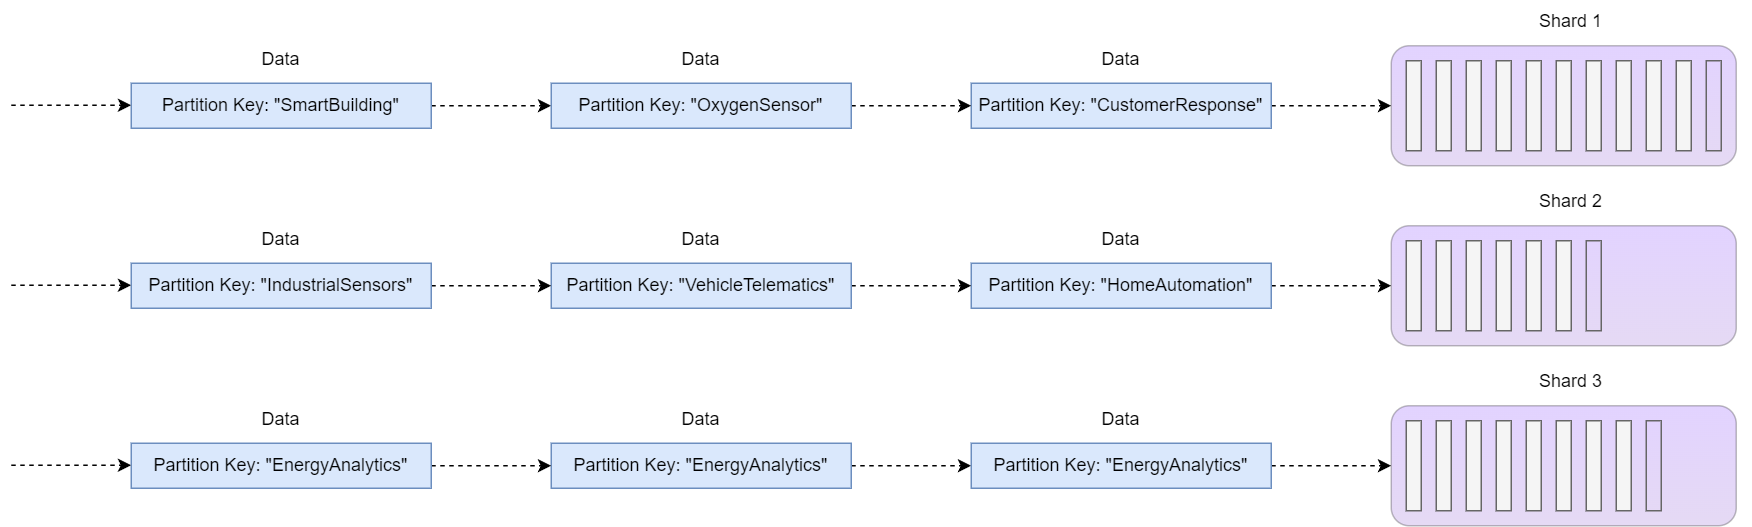

The diagram above was exported from draw.io. Its source (the exported page's mxGraphModel, read from the mxfile embedded in the PNG):
<mxGraphModel dx="1800" dy="755" grid="1" gridSize="10" guides="1" tooltips="1" connect="1" arrows="1" fold="1" page="0" pageScale="1" pageWidth="850" pageHeight="1100" math="0" shadow="0">
  <root>
    <mxCell id="0" />
    <mxCell id="1" parent="0" />
    <mxCell id="wL4R5_O28mtDgYfkZbyH-2" value="" style="rounded=1;whiteSpace=wrap;html=1;fillColor=#8C4FFF;fontColor=default;strokeColor=#000000;shadow=0;glass=0;gradientColor=#986AD4;opacity=25;verticalAlign=middle;sketch=0;gradientDirection=south;dashed=0;fontStyle=1;align=center;" parent="1" vertex="1">
      <mxGeometry x="720" y="40" width="230" height="80" as="geometry" />
    </mxCell>
    <mxCell id="wL4R5_O28mtDgYfkZbyH-4" value="" style="rounded=1;whiteSpace=wrap;html=1;fillColor=#8C4FFF;fontColor=default;strokeColor=#000000;shadow=0;glass=0;gradientColor=#986AD4;opacity=25;verticalAlign=middle;sketch=0;gradientDirection=south;dashed=0;fontStyle=1;align=center;" parent="1" vertex="1">
      <mxGeometry x="720" y="160" width="230" height="80" as="geometry" />
    </mxCell>
    <mxCell id="wL4R5_O28mtDgYfkZbyH-5" value="" style="rounded=1;whiteSpace=wrap;html=1;fillColor=#8C4FFF;fontColor=default;strokeColor=#000000;shadow=0;glass=0;gradientColor=#986AD4;opacity=25;verticalAlign=middle;sketch=0;gradientDirection=south;dashed=0;fontStyle=1;align=center;" parent="1" vertex="1">
      <mxGeometry x="720" y="280" width="230" height="80" as="geometry" />
    </mxCell>
    <mxCell id="wL4R5_O28mtDgYfkZbyH-35" value="Data" style="text;whiteSpace=wrap;align=center;" parent="1" vertex="1">
      <mxGeometry x="440" y="155" width="200" height="30" as="geometry" />
    </mxCell>
    <mxCell id="wL4R5_O28mtDgYfkZbyH-62" style="edgeStyle=orthogonalEdgeStyle;rounded=0;orthogonalLoop=1;jettySize=auto;html=1;exitX=1;exitY=0.5;exitDx=0;exitDy=0;entryX=0;entryY=0.5;entryDx=0;entryDy=0;dashed=1;" parent="1" source="wL4R5_O28mtDgYfkZbyH-37" target="wL4R5_O28mtDgYfkZbyH-4" edge="1">
      <mxGeometry relative="1" as="geometry" />
    </mxCell>
    <mxCell id="wL4R5_O28mtDgYfkZbyH-37" value="Partition Key: &quot;HomeAutomation&quot;" style="rounded=0;whiteSpace=wrap;html=1;fillColor=#dae8fc;strokeColor=#6c8ebf;" parent="1" vertex="1">
      <mxGeometry x="440" y="185" width="200" height="30" as="geometry" />
    </mxCell>
    <mxCell id="wL4R5_O28mtDgYfkZbyH-40" value="Data" style="text;whiteSpace=wrap;align=center;" parent="1" vertex="1">
      <mxGeometry x="160" y="275" width="200" height="30" as="geometry" />
    </mxCell>
    <mxCell id="wL4R5_O28mtDgYfkZbyH-85" style="edgeStyle=orthogonalEdgeStyle;rounded=0;orthogonalLoop=1;jettySize=auto;html=1;exitX=1;exitY=0.5;exitDx=0;exitDy=0;entryX=0;entryY=0.5;entryDx=0;entryDy=0;dashed=1;" parent="1" source="wL4R5_O28mtDgYfkZbyH-41" target="wL4R5_O28mtDgYfkZbyH-43" edge="1">
      <mxGeometry relative="1" as="geometry" />
    </mxCell>
    <mxCell id="wL4R5_O28mtDgYfkZbyH-41" value="Partition Key: &quot;EnergyAnalytics&lt;span style=&quot;background-color: initial;&quot;&gt;&quot;&lt;/span&gt;" style="rounded=0;whiteSpace=wrap;html=1;fillColor=#dae8fc;strokeColor=#6c8ebf;" parent="1" vertex="1">
      <mxGeometry x="160" y="305" width="200" height="30" as="geometry" />
    </mxCell>
    <mxCell id="wL4R5_O28mtDgYfkZbyH-42" value="Data" style="text;whiteSpace=wrap;align=center;" parent="1" vertex="1">
      <mxGeometry x="440" y="275" width="200" height="30" as="geometry" />
    </mxCell>
    <mxCell id="wL4R5_O28mtDgYfkZbyH-84" style="edgeStyle=orthogonalEdgeStyle;rounded=0;orthogonalLoop=1;jettySize=auto;html=1;exitX=1;exitY=0.5;exitDx=0;exitDy=0;entryX=0;entryY=0.5;entryDx=0;entryDy=0;dashed=1;" parent="1" source="wL4R5_O28mtDgYfkZbyH-43" target="wL4R5_O28mtDgYfkZbyH-5" edge="1">
      <mxGeometry relative="1" as="geometry" />
    </mxCell>
    <mxCell id="wL4R5_O28mtDgYfkZbyH-43" value="Partition Key: &quot;EnergyAnalytics&lt;span style=&quot;background-color: initial;&quot;&gt;&quot;&lt;/span&gt;" style="rounded=0;whiteSpace=wrap;html=1;fillColor=#dae8fc;strokeColor=#6c8ebf;" parent="1" vertex="1">
      <mxGeometry x="440" y="305" width="200" height="30" as="geometry" />
    </mxCell>
    <mxCell id="wL4R5_O28mtDgYfkZbyH-44" value="Data" style="text;whiteSpace=wrap;align=center;" parent="1" vertex="1">
      <mxGeometry x="440" y="35" width="200" height="30" as="geometry" />
    </mxCell>
    <mxCell id="wL4R5_O28mtDgYfkZbyH-77" style="edgeStyle=orthogonalEdgeStyle;rounded=0;orthogonalLoop=1;jettySize=auto;html=1;exitX=1;exitY=0.5;exitDx=0;exitDy=0;dashed=1;" parent="1" source="wL4R5_O28mtDgYfkZbyH-45" target="wL4R5_O28mtDgYfkZbyH-2" edge="1">
      <mxGeometry relative="1" as="geometry" />
    </mxCell>
    <mxCell id="wL4R5_O28mtDgYfkZbyH-45" value="Partition Key: &quot;CustomerResponse&quot;" style="rounded=0;whiteSpace=wrap;html=1;fillColor=#dae8fc;strokeColor=#6c8ebf;" parent="1" vertex="1">
      <mxGeometry x="440" y="65" width="200" height="30" as="geometry" />
    </mxCell>
    <mxCell id="wL4R5_O28mtDgYfkZbyH-50" value="Data" style="text;whiteSpace=wrap;align=center;" parent="1" vertex="1">
      <mxGeometry x="160" y="155" width="200" height="30" as="geometry" />
    </mxCell>
    <mxCell id="wL4R5_O28mtDgYfkZbyH-73" style="edgeStyle=orthogonalEdgeStyle;rounded=0;orthogonalLoop=1;jettySize=auto;html=1;exitX=1;exitY=0.5;exitDx=0;exitDy=0;entryX=0;entryY=0.5;entryDx=0;entryDy=0;dashed=1;" parent="1" source="wL4R5_O28mtDgYfkZbyH-51" target="wL4R5_O28mtDgYfkZbyH-37" edge="1">
      <mxGeometry relative="1" as="geometry" />
    </mxCell>
    <mxCell id="wL4R5_O28mtDgYfkZbyH-51" value="Partition Key: &quot;VehicleTelematics&quot;" style="rounded=0;whiteSpace=wrap;html=1;fillColor=#dae8fc;strokeColor=#6c8ebf;" parent="1" vertex="1">
      <mxGeometry x="160" y="185" width="200" height="30" as="geometry" />
    </mxCell>
    <mxCell id="wL4R5_O28mtDgYfkZbyH-52" value="Data" style="text;whiteSpace=wrap;align=center;" parent="1" vertex="1">
      <mxGeometry x="-120" y="275" width="200" height="30" as="geometry" />
    </mxCell>
    <mxCell id="wL4R5_O28mtDgYfkZbyH-86" style="edgeStyle=orthogonalEdgeStyle;rounded=0;orthogonalLoop=1;jettySize=auto;html=1;exitX=1;exitY=0.5;exitDx=0;exitDy=0;entryX=0;entryY=0.5;entryDx=0;entryDy=0;dashed=1;" parent="1" source="wL4R5_O28mtDgYfkZbyH-53" target="wL4R5_O28mtDgYfkZbyH-41" edge="1">
      <mxGeometry relative="1" as="geometry" />
    </mxCell>
    <mxCell id="wL4R5_O28mtDgYfkZbyH-53" value="Partition Key: &quot;EnergyAnalytics&lt;span style=&quot;background-color: initial;&quot;&gt;&quot;&lt;/span&gt;" style="rounded=0;whiteSpace=wrap;html=1;fillColor=#dae8fc;strokeColor=#6c8ebf;" parent="1" vertex="1">
      <mxGeometry x="-120" y="305" width="200" height="30" as="geometry" />
    </mxCell>
    <mxCell id="wL4R5_O28mtDgYfkZbyH-54" value="Data" style="text;whiteSpace=wrap;align=center;" parent="1" vertex="1">
      <mxGeometry x="-120" y="35" width="200" height="30" as="geometry" />
    </mxCell>
    <mxCell id="wL4R5_O28mtDgYfkZbyH-82" style="edgeStyle=orthogonalEdgeStyle;rounded=0;orthogonalLoop=1;jettySize=auto;html=1;exitX=1;exitY=0.5;exitDx=0;exitDy=0;entryX=0;entryY=0.5;entryDx=0;entryDy=0;dashed=1;" parent="1" source="wL4R5_O28mtDgYfkZbyH-55" target="wL4R5_O28mtDgYfkZbyH-57" edge="1">
      <mxGeometry relative="1" as="geometry" />
    </mxCell>
    <mxCell id="wL4R5_O28mtDgYfkZbyH-55" value="Partition Key: &quot;SmartBuilding&quot;" style="rounded=0;whiteSpace=wrap;html=1;fillColor=#dae8fc;strokeColor=#6c8ebf;" parent="1" vertex="1">
      <mxGeometry x="-120" y="65" width="200" height="30" as="geometry" />
    </mxCell>
    <mxCell id="wL4R5_O28mtDgYfkZbyH-56" value="Data" style="text;whiteSpace=wrap;align=center;" parent="1" vertex="1">
      <mxGeometry x="160" y="35" width="200" height="30" as="geometry" />
    </mxCell>
    <mxCell id="wL4R5_O28mtDgYfkZbyH-83" style="edgeStyle=orthogonalEdgeStyle;rounded=0;orthogonalLoop=1;jettySize=auto;html=1;exitX=1;exitY=0.5;exitDx=0;exitDy=0;entryX=0;entryY=0.5;entryDx=0;entryDy=0;dashed=1;" parent="1" source="wL4R5_O28mtDgYfkZbyH-57" target="wL4R5_O28mtDgYfkZbyH-45" edge="1">
      <mxGeometry relative="1" as="geometry" />
    </mxCell>
    <mxCell id="wL4R5_O28mtDgYfkZbyH-57" value="Partition Key: &quot;OxygenSensor&lt;span style=&quot;background-color: initial;&quot;&gt;&quot;&lt;/span&gt;" style="rounded=0;whiteSpace=wrap;html=1;fillColor=#dae8fc;strokeColor=#6c8ebf;" parent="1" vertex="1">
      <mxGeometry x="160" y="65" width="200" height="30" as="geometry" />
    </mxCell>
    <mxCell id="wL4R5_O28mtDgYfkZbyH-58" value="Data" style="text;whiteSpace=wrap;align=center;" parent="1" vertex="1">
      <mxGeometry x="-120" y="155" width="200" height="30" as="geometry" />
    </mxCell>
    <mxCell id="wL4R5_O28mtDgYfkZbyH-74" style="edgeStyle=orthogonalEdgeStyle;rounded=0;orthogonalLoop=1;jettySize=auto;html=1;exitX=1;exitY=0.5;exitDx=0;exitDy=0;entryX=0;entryY=0.5;entryDx=0;entryDy=0;dashed=1;" parent="1" source="wL4R5_O28mtDgYfkZbyH-59" target="wL4R5_O28mtDgYfkZbyH-51" edge="1">
      <mxGeometry relative="1" as="geometry" />
    </mxCell>
    <mxCell id="wL4R5_O28mtDgYfkZbyH-59" value="Partition Key: &quot;IndustrialSensors&quot;" style="rounded=0;whiteSpace=wrap;html=1;fillColor=#dae8fc;strokeColor=#6c8ebf;" parent="1" vertex="1">
      <mxGeometry x="-120" y="185" width="200" height="30" as="geometry" />
    </mxCell>
    <mxCell id="wL4R5_O28mtDgYfkZbyH-79" style="edgeStyle=orthogonalEdgeStyle;rounded=0;orthogonalLoop=1;jettySize=auto;html=1;exitX=1;exitY=0.5;exitDx=0;exitDy=0;entryX=0;entryY=0.5;entryDx=0;entryDy=0;dashed=1;" parent="1" edge="1">
      <mxGeometry relative="1" as="geometry">
        <mxPoint x="-200" y="199.66" as="sourcePoint" />
        <mxPoint x="-120" y="199.66" as="targetPoint" />
      </mxGeometry>
    </mxCell>
    <mxCell id="wL4R5_O28mtDgYfkZbyH-80" style="edgeStyle=orthogonalEdgeStyle;rounded=0;orthogonalLoop=1;jettySize=auto;html=1;exitX=1;exitY=0.5;exitDx=0;exitDy=0;entryX=0;entryY=0.5;entryDx=0;entryDy=0;dashed=1;" parent="1" edge="1">
      <mxGeometry relative="1" as="geometry">
        <mxPoint x="-200" y="79.66" as="sourcePoint" />
        <mxPoint x="-120" y="79.66" as="targetPoint" />
      </mxGeometry>
    </mxCell>
    <mxCell id="wL4R5_O28mtDgYfkZbyH-81" style="edgeStyle=orthogonalEdgeStyle;rounded=0;orthogonalLoop=1;jettySize=auto;html=1;exitX=1;exitY=0.5;exitDx=0;exitDy=0;entryX=0;entryY=0.5;entryDx=0;entryDy=0;dashed=1;" parent="1" edge="1">
      <mxGeometry relative="1" as="geometry">
        <mxPoint x="-200" y="319.65999999999997" as="sourcePoint" />
        <mxPoint x="-120" y="319.65999999999997" as="targetPoint" />
      </mxGeometry>
    </mxCell>
    <mxCell id="fNtJiOMcwTSzA-5d4bwQ-2" value="&lt;span style=&quot;color: rgb(0, 0, 0); font-family: Helvetica; font-size: 12px; font-style: normal; font-variant-ligatures: normal; font-variant-caps: normal; letter-spacing: normal; orphans: 2; text-indent: 0px; text-transform: none; widows: 2; word-spacing: 0px; -webkit-text-stroke-width: 0px; background-color: rgb(255, 255, 255); text-decoration-thickness: initial; text-decoration-style: initial; text-decoration-color: initial; float: none; display: inline !important;&quot;&gt;Shard 1&lt;/span&gt;" style="text;whiteSpace=wrap;html=1;align=center;fontStyle=0" vertex="1" parent="1">
      <mxGeometry x="720" y="10" width="240" height="30" as="geometry" />
    </mxCell>
    <mxCell id="fNtJiOMcwTSzA-5d4bwQ-3" value="" style="rounded=0;whiteSpace=wrap;html=1;fillColor=none;strokeColor=#666666;fontStyle=0" vertex="1" parent="1">
      <mxGeometry x="930" y="50" width="10" height="60" as="geometry" />
    </mxCell>
    <mxCell id="fNtJiOMcwTSzA-5d4bwQ-4" value="" style="rounded=0;whiteSpace=wrap;html=1;fillColor=#f5f5f5;fontColor=#333333;strokeColor=#666666;fontStyle=0" vertex="1" parent="1">
      <mxGeometry x="730" y="50" width="10" height="60" as="geometry" />
    </mxCell>
    <mxCell id="fNtJiOMcwTSzA-5d4bwQ-5" value="" style="rounded=0;whiteSpace=wrap;html=1;fillColor=#f5f5f5;fontColor=#333333;strokeColor=#666666;fontStyle=0" vertex="1" parent="1">
      <mxGeometry x="750" y="50" width="10" height="60" as="geometry" />
    </mxCell>
    <mxCell id="fNtJiOMcwTSzA-5d4bwQ-6" value="" style="rounded=0;whiteSpace=wrap;html=1;fillColor=#f5f5f5;fontColor=#333333;strokeColor=#666666;fontStyle=0" vertex="1" parent="1">
      <mxGeometry x="770" y="50" width="10" height="60" as="geometry" />
    </mxCell>
    <mxCell id="fNtJiOMcwTSzA-5d4bwQ-7" value="&lt;span style=&quot;color: rgb(0, 0, 0); font-family: Helvetica; font-size: 12px; font-style: normal; font-variant-ligatures: normal; font-variant-caps: normal; letter-spacing: normal; orphans: 2; text-indent: 0px; text-transform: none; widows: 2; word-spacing: 0px; -webkit-text-stroke-width: 0px; background-color: rgb(255, 255, 255); text-decoration-thickness: initial; text-decoration-style: initial; text-decoration-color: initial; float: none; display: inline !important;&quot;&gt;Shard 2&lt;/span&gt;" style="text;whiteSpace=wrap;html=1;align=center;fontStyle=0" vertex="1" parent="1">
      <mxGeometry x="720" y="130" width="240" height="30" as="geometry" />
    </mxCell>
    <mxCell id="fNtJiOMcwTSzA-5d4bwQ-8" value="&lt;span style=&quot;color: rgb(0, 0, 0); font-family: Helvetica; font-size: 12px; font-style: normal; font-variant-ligatures: normal; font-variant-caps: normal; letter-spacing: normal; orphans: 2; text-indent: 0px; text-transform: none; widows: 2; word-spacing: 0px; -webkit-text-stroke-width: 0px; background-color: rgb(255, 255, 255); text-decoration-thickness: initial; text-decoration-style: initial; text-decoration-color: initial; float: none; display: inline !important;&quot;&gt;Shard 3&lt;/span&gt;" style="text;whiteSpace=wrap;html=1;align=center;fontStyle=0" vertex="1" parent="1">
      <mxGeometry x="720" y="250" width="240" height="30" as="geometry" />
    </mxCell>
    <mxCell id="fNtJiOMcwTSzA-5d4bwQ-13" value="" style="rounded=0;whiteSpace=wrap;html=1;fillColor=#f5f5f5;fontColor=#333333;strokeColor=#666666;fontStyle=0" vertex="1" parent="1">
      <mxGeometry x="790" y="50" width="10" height="60" as="geometry" />
    </mxCell>
    <mxCell id="fNtJiOMcwTSzA-5d4bwQ-14" value="" style="rounded=0;whiteSpace=wrap;html=1;fillColor=#f5f5f5;fontColor=#333333;strokeColor=#666666;fontStyle=0" vertex="1" parent="1">
      <mxGeometry x="810" y="50" width="10" height="60" as="geometry" />
    </mxCell>
    <mxCell id="fNtJiOMcwTSzA-5d4bwQ-15" value="" style="rounded=0;whiteSpace=wrap;html=1;fillColor=#f5f5f5;fontColor=#333333;strokeColor=#666666;fontStyle=0" vertex="1" parent="1">
      <mxGeometry x="830" y="50" width="10" height="60" as="geometry" />
    </mxCell>
    <mxCell id="fNtJiOMcwTSzA-5d4bwQ-16" value="" style="rounded=0;whiteSpace=wrap;html=1;fillColor=#f5f5f5;fontColor=#333333;strokeColor=#666666;fontStyle=0" vertex="1" parent="1">
      <mxGeometry x="850" y="50" width="10" height="60" as="geometry" />
    </mxCell>
    <mxCell id="fNtJiOMcwTSzA-5d4bwQ-17" value="" style="rounded=0;whiteSpace=wrap;html=1;fillColor=#f5f5f5;fontColor=#333333;strokeColor=#666666;fontStyle=0" vertex="1" parent="1">
      <mxGeometry x="870" y="50" width="10" height="60" as="geometry" />
    </mxCell>
    <mxCell id="fNtJiOMcwTSzA-5d4bwQ-19" value="" style="rounded=0;whiteSpace=wrap;html=1;fillColor=#f5f5f5;fontColor=#333333;strokeColor=#666666;fontStyle=0" vertex="1" parent="1">
      <mxGeometry x="730" y="170" width="10" height="60" as="geometry" />
    </mxCell>
    <mxCell id="fNtJiOMcwTSzA-5d4bwQ-20" value="" style="rounded=0;whiteSpace=wrap;html=1;fillColor=#f5f5f5;fontColor=#333333;strokeColor=#666666;fontStyle=0" vertex="1" parent="1">
      <mxGeometry x="750" y="170" width="10" height="60" as="geometry" />
    </mxCell>
    <mxCell id="fNtJiOMcwTSzA-5d4bwQ-21" value="" style="rounded=0;whiteSpace=wrap;html=1;fillColor=#f5f5f5;fontColor=#333333;strokeColor=#666666;fontStyle=0" vertex="1" parent="1">
      <mxGeometry x="770" y="170" width="10" height="60" as="geometry" />
    </mxCell>
    <mxCell id="fNtJiOMcwTSzA-5d4bwQ-22" value="" style="rounded=0;whiteSpace=wrap;html=1;fillColor=#f5f5f5;fontColor=#333333;strokeColor=#666666;fontStyle=0" vertex="1" parent="1">
      <mxGeometry x="790" y="170" width="10" height="60" as="geometry" />
    </mxCell>
    <mxCell id="fNtJiOMcwTSzA-5d4bwQ-27" value="" style="rounded=0;whiteSpace=wrap;html=1;fillColor=#f5f5f5;fontColor=#333333;strokeColor=#666666;fontStyle=0" vertex="1" parent="1">
      <mxGeometry x="730" y="290" width="10" height="60" as="geometry" />
    </mxCell>
    <mxCell id="fNtJiOMcwTSzA-5d4bwQ-28" value="" style="rounded=0;whiteSpace=wrap;html=1;fillColor=#f5f5f5;fontColor=#333333;strokeColor=#666666;fontStyle=0" vertex="1" parent="1">
      <mxGeometry x="750" y="290" width="10" height="60" as="geometry" />
    </mxCell>
    <mxCell id="fNtJiOMcwTSzA-5d4bwQ-29" value="" style="rounded=0;whiteSpace=wrap;html=1;fillColor=#f5f5f5;fontColor=#333333;strokeColor=#666666;fontStyle=0" vertex="1" parent="1">
      <mxGeometry x="770" y="290" width="10" height="60" as="geometry" />
    </mxCell>
    <mxCell id="fNtJiOMcwTSzA-5d4bwQ-30" value="" style="rounded=0;whiteSpace=wrap;html=1;fillColor=#f5f5f5;fontColor=#333333;strokeColor=#666666;fontStyle=0" vertex="1" parent="1">
      <mxGeometry x="790" y="290" width="10" height="60" as="geometry" />
    </mxCell>
    <mxCell id="fNtJiOMcwTSzA-5d4bwQ-31" value="" style="rounded=0;whiteSpace=wrap;html=1;fillColor=#f5f5f5;fontColor=#333333;strokeColor=#666666;fontStyle=0" vertex="1" parent="1">
      <mxGeometry x="810" y="290" width="10" height="60" as="geometry" />
    </mxCell>
    <mxCell id="fNtJiOMcwTSzA-5d4bwQ-32" value="" style="rounded=0;whiteSpace=wrap;html=1;fillColor=#f5f5f5;fontColor=#333333;strokeColor=#666666;fontStyle=0" vertex="1" parent="1">
      <mxGeometry x="830" y="290" width="10" height="60" as="geometry" />
    </mxCell>
    <mxCell id="fNtJiOMcwTSzA-5d4bwQ-33" value="" style="rounded=0;whiteSpace=wrap;html=1;fillColor=#f5f5f5;fontColor=#333333;strokeColor=#666666;fontStyle=0" vertex="1" parent="1">
      <mxGeometry x="890" y="50" width="10" height="60" as="geometry" />
    </mxCell>
    <mxCell id="fNtJiOMcwTSzA-5d4bwQ-34" value="" style="rounded=0;whiteSpace=wrap;html=1;fillColor=#f5f5f5;fontColor=#333333;strokeColor=#666666;fontStyle=0" vertex="1" parent="1">
      <mxGeometry x="910" y="50" width="10" height="60" as="geometry" />
    </mxCell>
    <mxCell id="fNtJiOMcwTSzA-5d4bwQ-35" value="" style="rounded=0;whiteSpace=wrap;html=1;fillColor=none;strokeColor=#666666;fontStyle=0" vertex="1" parent="1">
      <mxGeometry x="850" y="170" width="10" height="60" as="geometry" />
    </mxCell>
    <mxCell id="fNtJiOMcwTSzA-5d4bwQ-36" value="" style="rounded=0;whiteSpace=wrap;html=1;fillColor=#f5f5f5;fontColor=#333333;strokeColor=#666666;fontStyle=0" vertex="1" parent="1">
      <mxGeometry x="810" y="170" width="10" height="60" as="geometry" />
    </mxCell>
    <mxCell id="fNtJiOMcwTSzA-5d4bwQ-37" value="" style="rounded=0;whiteSpace=wrap;html=1;fillColor=#f5f5f5;fontColor=#333333;strokeColor=#666666;fontStyle=0" vertex="1" parent="1">
      <mxGeometry x="830" y="170" width="10" height="60" as="geometry" />
    </mxCell>
    <mxCell id="fNtJiOMcwTSzA-5d4bwQ-38" value="" style="rounded=0;whiteSpace=wrap;html=1;fillColor=none;strokeColor=#666666;fontStyle=0" vertex="1" parent="1">
      <mxGeometry x="890" y="290" width="10" height="60" as="geometry" />
    </mxCell>
    <mxCell id="fNtJiOMcwTSzA-5d4bwQ-39" value="" style="rounded=0;whiteSpace=wrap;html=1;fillColor=#f5f5f5;fontColor=#333333;strokeColor=#666666;fontStyle=0" vertex="1" parent="1">
      <mxGeometry x="850" y="290" width="10" height="60" as="geometry" />
    </mxCell>
    <mxCell id="fNtJiOMcwTSzA-5d4bwQ-40" value="" style="rounded=0;whiteSpace=wrap;html=1;fillColor=#f5f5f5;fontColor=#333333;strokeColor=#666666;fontStyle=0" vertex="1" parent="1">
      <mxGeometry x="870" y="290" width="10" height="60" as="geometry" />
    </mxCell>
  </root>
</mxGraphModel>